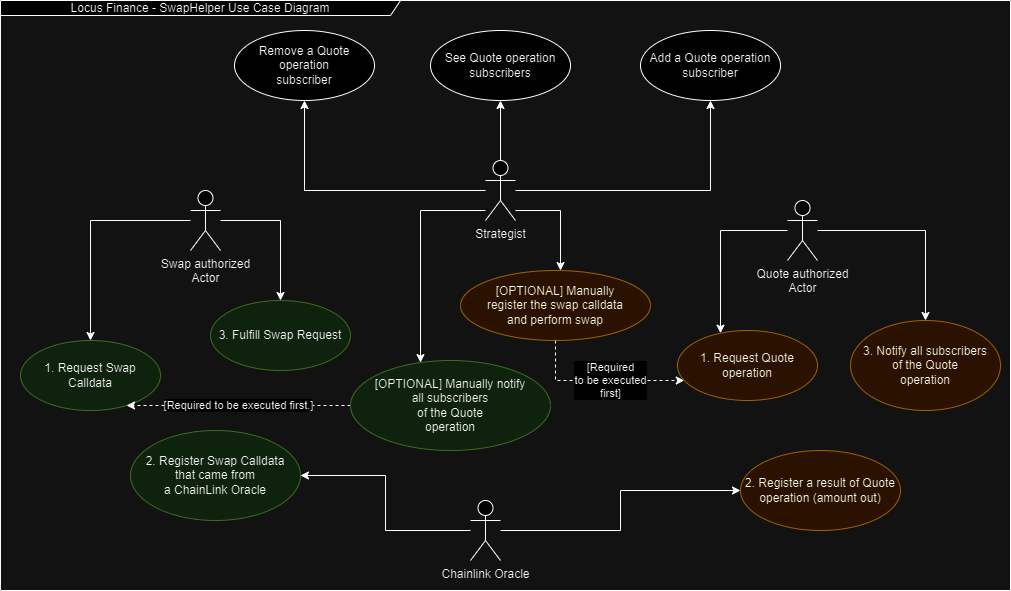

The diagram above was exported from draw.io. Its source (the exported page's mxGraphModel, read from the mxfile embedded in the PNG):
<mxGraphModel dx="880" dy="482" grid="1" gridSize="10" guides="1" tooltips="1" connect="1" arrows="1" fold="1" page="1" pageScale="1" pageWidth="827" pageHeight="1169" math="0" shadow="0">
  <root>
    <mxCell id="0" />
    <mxCell id="1" parent="0" />
    <mxCell id="J0hdc1ss_IrrAwkGtB3i-25" style="edgeStyle=orthogonalEdgeStyle;rounded=0;orthogonalLoop=1;jettySize=auto;html=1;" parent="1" source="J0hdc1ss_IrrAwkGtB3i-1" target="J0hdc1ss_IrrAwkGtB3i-4" edge="1">
      <mxGeometry relative="1" as="geometry">
        <Array as="points">
          <mxPoint x="390" y="290" />
        </Array>
      </mxGeometry>
    </mxCell>
    <mxCell id="J0hdc1ss_IrrAwkGtB3i-27" style="edgeStyle=orthogonalEdgeStyle;rounded=0;orthogonalLoop=1;jettySize=auto;html=1;" parent="1" source="J0hdc1ss_IrrAwkGtB3i-1" target="J0hdc1ss_IrrAwkGtB3i-3" edge="1">
      <mxGeometry relative="1" as="geometry" />
    </mxCell>
    <mxCell id="J0hdc1ss_IrrAwkGtB3i-1" value="Swap authorized&lt;br&gt;Actor" style="shape=umlActor;verticalLabelPosition=bottom;verticalAlign=top;html=1;" parent="1" vertex="1">
      <mxGeometry x="300" y="260" width="30" height="60" as="geometry" />
    </mxCell>
    <mxCell id="J0hdc1ss_IrrAwkGtB3i-18" style="edgeStyle=orthogonalEdgeStyle;rounded=0;orthogonalLoop=1;jettySize=auto;html=1;" parent="1" source="J0hdc1ss_IrrAwkGtB3i-2" target="J0hdc1ss_IrrAwkGtB3i-7" edge="1">
      <mxGeometry relative="1" as="geometry">
        <Array as="points">
          <mxPoint x="670" y="280" />
        </Array>
      </mxGeometry>
    </mxCell>
    <mxCell id="J0hdc1ss_IrrAwkGtB3i-19" style="edgeStyle=orthogonalEdgeStyle;rounded=0;orthogonalLoop=1;jettySize=auto;html=1;" parent="1" source="J0hdc1ss_IrrAwkGtB3i-2" target="J0hdc1ss_IrrAwkGtB3i-12" edge="1">
      <mxGeometry relative="1" as="geometry" />
    </mxCell>
    <mxCell id="J0hdc1ss_IrrAwkGtB3i-20" style="edgeStyle=orthogonalEdgeStyle;rounded=0;orthogonalLoop=1;jettySize=auto;html=1;" parent="1" source="J0hdc1ss_IrrAwkGtB3i-2" target="J0hdc1ss_IrrAwkGtB3i-13" edge="1">
      <mxGeometry relative="1" as="geometry" />
    </mxCell>
    <mxCell id="J0hdc1ss_IrrAwkGtB3i-21" style="edgeStyle=orthogonalEdgeStyle;rounded=0;orthogonalLoop=1;jettySize=auto;html=1;" parent="1" source="J0hdc1ss_IrrAwkGtB3i-2" target="J0hdc1ss_IrrAwkGtB3i-14" edge="1">
      <mxGeometry relative="1" as="geometry" />
    </mxCell>
    <mxCell id="J0hdc1ss_IrrAwkGtB3i-22" style="edgeStyle=orthogonalEdgeStyle;rounded=0;orthogonalLoop=1;jettySize=auto;html=1;" parent="1" source="J0hdc1ss_IrrAwkGtB3i-2" target="J0hdc1ss_IrrAwkGtB3i-17" edge="1">
      <mxGeometry relative="1" as="geometry">
        <Array as="points">
          <mxPoint x="530" y="280" />
        </Array>
      </mxGeometry>
    </mxCell>
    <mxCell id="J0hdc1ss_IrrAwkGtB3i-2" value="Strategist" style="shape=umlActor;verticalLabelPosition=bottom;verticalAlign=top;html=1;" parent="1" vertex="1">
      <mxGeometry x="595" y="230" width="30" height="60" as="geometry" />
    </mxCell>
    <mxCell id="J0hdc1ss_IrrAwkGtB3i-3" value="1. Request Swap&lt;br&gt;Calldata" style="ellipse;whiteSpace=wrap;html=1;fillColor=#d5e8d4;strokeColor=#82b366;" parent="1" vertex="1">
      <mxGeometry x="130" y="410" width="140" height="70" as="geometry" />
    </mxCell>
    <mxCell id="J0hdc1ss_IrrAwkGtB3i-4" value="3. Fulfill Swap Request" style="ellipse;whiteSpace=wrap;html=1;fillColor=#d5e8d4;strokeColor=#82b366;" parent="1" vertex="1">
      <mxGeometry x="320" y="370" width="140" height="70" as="geometry" />
    </mxCell>
    <mxCell id="J0hdc1ss_IrrAwkGtB3i-5" value="2. Register Swap Calldata&lt;br&gt;that came from&lt;br&gt;a ChainLink Oracle" style="ellipse;whiteSpace=wrap;html=1;fillColor=#d5e8d4;strokeColor=#82b366;" parent="1" vertex="1">
      <mxGeometry x="240" y="500" width="170" height="90" as="geometry" />
    </mxCell>
    <mxCell id="J0hdc1ss_IrrAwkGtB3i-23" style="edgeStyle=orthogonalEdgeStyle;rounded=0;orthogonalLoop=1;jettySize=auto;html=1;" parent="1" source="J0hdc1ss_IrrAwkGtB3i-6" target="J0hdc1ss_IrrAwkGtB3i-8" edge="1">
      <mxGeometry relative="1" as="geometry">
        <Array as="points">
          <mxPoint x="830" y="300" />
        </Array>
      </mxGeometry>
    </mxCell>
    <mxCell id="J0hdc1ss_IrrAwkGtB3i-24" style="edgeStyle=orthogonalEdgeStyle;rounded=0;orthogonalLoop=1;jettySize=auto;html=1;" parent="1" source="J0hdc1ss_IrrAwkGtB3i-6" target="J0hdc1ss_IrrAwkGtB3i-9" edge="1">
      <mxGeometry relative="1" as="geometry" />
    </mxCell>
    <mxCell id="J0hdc1ss_IrrAwkGtB3i-6" value="Quote authorized&lt;br&gt;Actor" style="shape=umlActor;verticalLabelPosition=bottom;verticalAlign=top;html=1;" parent="1" vertex="1">
      <mxGeometry x="897" y="270" width="30" height="60" as="geometry" />
    </mxCell>
    <mxCell id="J0hdc1ss_IrrAwkGtB3i-30" value="[Required&lt;br&gt;to be executed&lt;br&gt;first]" style="edgeStyle=orthogonalEdgeStyle;rounded=0;orthogonalLoop=1;jettySize=auto;html=1;dashed=1;" parent="1" source="J0hdc1ss_IrrAwkGtB3i-7" target="J0hdc1ss_IrrAwkGtB3i-8" edge="1">
      <mxGeometry x="0.1259" relative="1" as="geometry">
        <Array as="points">
          <mxPoint x="665" y="450" />
        </Array>
        <mxPoint as="offset" />
      </mxGeometry>
    </mxCell>
    <mxCell id="J0hdc1ss_IrrAwkGtB3i-7" value="[OPTIONAL] Manually &lt;br&gt;register the swap calldata&lt;br&gt;and perform swap" style="ellipse;whiteSpace=wrap;html=1;fillColor=#ffe6cc;strokeColor=#d79b00;" parent="1" vertex="1">
      <mxGeometry x="570" y="340" width="190" height="70" as="geometry" />
    </mxCell>
    <mxCell id="J0hdc1ss_IrrAwkGtB3i-8" value="1. Request Quote&lt;br&gt;operation" style="ellipse;whiteSpace=wrap;html=1;fillColor=#ffe6cc;strokeColor=#d79b00;" parent="1" vertex="1">
      <mxGeometry x="787" y="400" width="140" height="70" as="geometry" />
    </mxCell>
    <mxCell id="J0hdc1ss_IrrAwkGtB3i-9" value="3. Notify all subscribers&lt;br&gt;of the Quote&lt;br&gt;operation" style="ellipse;whiteSpace=wrap;html=1;fillColor=#ffe6cc;strokeColor=#d79b00;" parent="1" vertex="1">
      <mxGeometry x="960" y="390" width="150" height="90" as="geometry" />
    </mxCell>
    <mxCell id="J0hdc1ss_IrrAwkGtB3i-10" value="2. Register a result of Quote&lt;br&gt;operation (amount out)" style="ellipse;whiteSpace=wrap;html=1;fillColor=#ffe6cc;strokeColor=#d79b00;" parent="1" vertex="1">
      <mxGeometry x="850" y="520" width="160" height="80" as="geometry" />
    </mxCell>
    <mxCell id="J0hdc1ss_IrrAwkGtB3i-15" style="edgeStyle=orthogonalEdgeStyle;rounded=0;orthogonalLoop=1;jettySize=auto;html=1;" parent="1" source="J0hdc1ss_IrrAwkGtB3i-11" target="J0hdc1ss_IrrAwkGtB3i-5" edge="1">
      <mxGeometry relative="1" as="geometry" />
    </mxCell>
    <mxCell id="J0hdc1ss_IrrAwkGtB3i-16" style="edgeStyle=orthogonalEdgeStyle;rounded=0;orthogonalLoop=1;jettySize=auto;html=1;" parent="1" source="J0hdc1ss_IrrAwkGtB3i-11" target="J0hdc1ss_IrrAwkGtB3i-10" edge="1">
      <mxGeometry relative="1" as="geometry" />
    </mxCell>
    <mxCell id="J0hdc1ss_IrrAwkGtB3i-11" value="Chainlink Oracle" style="shape=umlActor;verticalLabelPosition=bottom;verticalAlign=top;html=1;" parent="1" vertex="1">
      <mxGeometry x="580" y="570" width="30" height="60" as="geometry" />
    </mxCell>
    <mxCell id="J0hdc1ss_IrrAwkGtB3i-12" value="Add a Quote operation&lt;br&gt;subscriber" style="ellipse;whiteSpace=wrap;html=1;" parent="1" vertex="1">
      <mxGeometry x="750" y="100" width="140" height="70" as="geometry" />
    </mxCell>
    <mxCell id="J0hdc1ss_IrrAwkGtB3i-13" value="Remove a Quote operation&lt;br&gt;subscriber" style="ellipse;whiteSpace=wrap;html=1;" parent="1" vertex="1">
      <mxGeometry x="344" y="100" width="140" height="70" as="geometry" />
    </mxCell>
    <mxCell id="J0hdc1ss_IrrAwkGtB3i-14" value="See Quote operation&lt;br&gt;subscribers" style="ellipse;whiteSpace=wrap;html=1;" parent="1" vertex="1">
      <mxGeometry x="540" y="100" width="140" height="70" as="geometry" />
    </mxCell>
    <mxCell id="J0hdc1ss_IrrAwkGtB3i-29" value="[Required to be executed first.]" style="edgeStyle=orthogonalEdgeStyle;rounded=0;orthogonalLoop=1;jettySize=auto;html=1;dashed=1;endArrow=classic;endFill=1;" parent="1" source="J0hdc1ss_IrrAwkGtB3i-17" target="J0hdc1ss_IrrAwkGtB3i-3" edge="1">
      <mxGeometry relative="1" as="geometry">
        <Array as="points">
          <mxPoint x="310" y="475" />
          <mxPoint x="310" y="475" />
        </Array>
      </mxGeometry>
    </mxCell>
    <mxCell id="J0hdc1ss_IrrAwkGtB3i-17" value="[OPTIONAL] Manually notify &lt;br&gt;all subscribers&lt;br&gt;of the Quote&lt;br&gt;operation" style="ellipse;whiteSpace=wrap;html=1;fillColor=#d5e8d4;strokeColor=#82b366;" parent="1" vertex="1">
      <mxGeometry x="460" y="430" width="200" height="90" as="geometry" />
    </mxCell>
    <mxCell id="J0hdc1ss_IrrAwkGtB3i-31" value="Locus Finance - SwapHelper Use Case Diagram" style="shape=umlFrame;whiteSpace=wrap;html=1;pointerEvents=0;width=400;height=15;" parent="1" vertex="1">
      <mxGeometry x="110" y="70" width="1010" height="590" as="geometry" />
    </mxCell>
  </root>
</mxGraphModel>